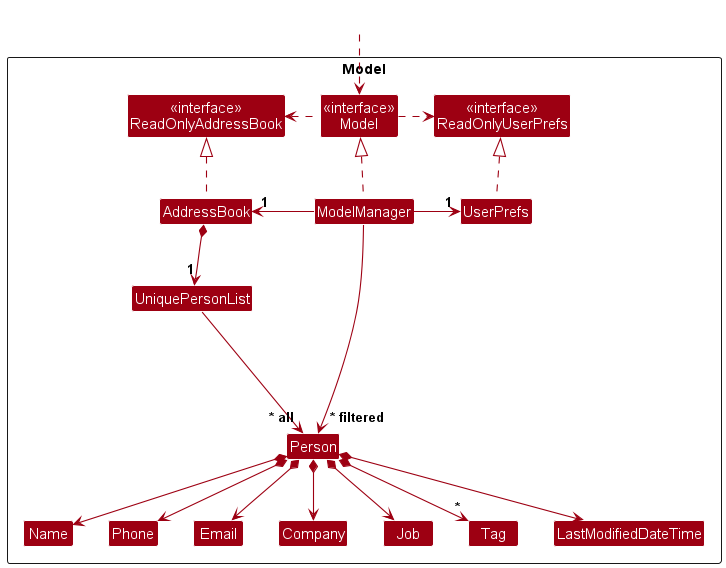

The diagram above was rendered by PlantUML. Its source (embedded in the PNG):
@startuml
!include style.puml
skinparam arrowThickness 1.1
skinparam arrowColor MODEL_COLOR
skinparam classBackgroundColor MODEL_COLOR

Package Model as ModelPackage <<Rectangle>>{
Class "<<interface>>\nReadOnlyAddressBook" as ReadOnlyAddressBook
Class "<<interface>>\nReadOnlyUserPrefs" as ReadOnlyUserPrefs
Class "<<interface>>\nModel" as Model
Class AddressBook
Class ModelManager
Class UserPrefs

Class UniquePersonList
Class Person
Class Email
Class Name
Class Phone
Class Company
Class Job
Class Tag
Class LastModifiedDateTime

Class I #FFFFFF
}

Class HiddenOutside #FFFFFF
HiddenOutside ..> Model

AddressBook .up.|> ReadOnlyAddressBook

ModelManager .up.|> Model
Model .right.> ReadOnlyUserPrefs
Model .left.> ReadOnlyAddressBook
ModelManager -left-> "1" AddressBook
ModelManager -right-> "1" UserPrefs
UserPrefs .up.|> ReadOnlyUserPrefs

AddressBook *--> "1" UniquePersonList
UniquePersonList --> "~* all" Person
Person *--> Name
Person *--> Phone
Person *--> Email
Person *--> Company
Person *--> Job
Person *--> "*" Tag
Person *--> LastModifiedDateTime

Person -[hidden]up--> I
UniquePersonList -[hidden]right-> I

Name -[hidden]right-> Phone
Phone -[hidden]right-> Email
Email -[hidden]right-> Company

ModelManager --> "~* filtered" Person
@enduml